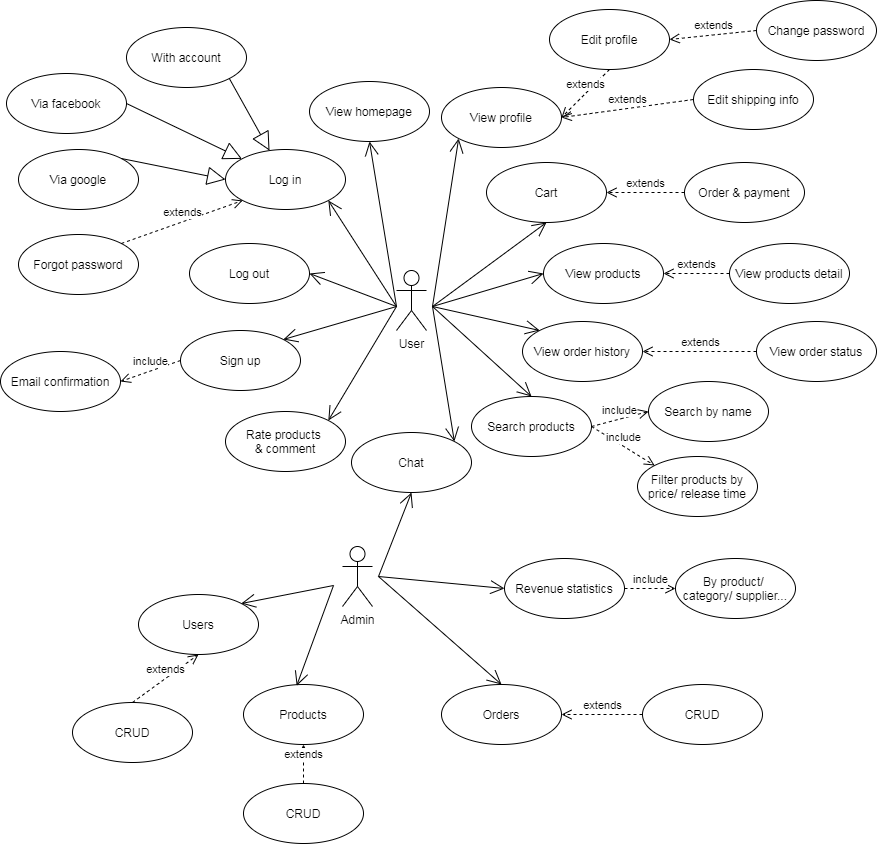

The diagram above was exported from draw.io. Its source (the exported page's mxGraphModel, read from the mxfile embedded in the PNG):
<mxGraphModel dx="1002" dy="629" grid="1" gridSize="9" guides="1" tooltips="1" connect="1" arrows="1" fold="1" page="1" pageScale="1" pageWidth="1920" pageHeight="1200" math="0" shadow="0">
  <root>
    <mxCell id="0" />
    <mxCell id="1" parent="0" />
    <mxCell id="UgCs3MMJn48Pgz2D8NVt-77" value="User" style="shape=umlActor;verticalLabelPosition=bottom;verticalAlign=top;html=1;align=center;" vertex="1" parent="1">
      <mxGeometry x="792" y="324" width="30" height="60" as="geometry" />
    </mxCell>
    <mxCell id="UgCs3MMJn48Pgz2D8NVt-78" value="View homepage" style="ellipse;whiteSpace=wrap;html=1;align=center;" vertex="1" parent="1">
      <mxGeometry x="705" y="135" width="120" height="60" as="geometry" />
    </mxCell>
    <mxCell id="UgCs3MMJn48Pgz2D8NVt-79" value="View profile" style="ellipse;whiteSpace=wrap;html=1;align=center;" vertex="1" parent="1">
      <mxGeometry x="837" y="141" width="120" height="60" as="geometry" />
    </mxCell>
    <mxCell id="UgCs3MMJn48Pgz2D8NVt-80" value="Log in" style="ellipse;whiteSpace=wrap;html=1;align=center;" vertex="1" parent="1">
      <mxGeometry x="621" y="203" width="120" height="60" as="geometry" />
    </mxCell>
    <mxCell id="UgCs3MMJn48Pgz2D8NVt-81" value="With account" style="ellipse;whiteSpace=wrap;html=1;align=center;" vertex="1" parent="1">
      <mxGeometry x="522" y="81" width="120" height="60" as="geometry" />
    </mxCell>
    <mxCell id="UgCs3MMJn48Pgz2D8NVt-82" value="Via facebook" style="ellipse;whiteSpace=wrap;html=1;align=center;" vertex="1" parent="1">
      <mxGeometry x="402" y="127" width="120" height="60" as="geometry" />
    </mxCell>
    <mxCell id="UgCs3MMJn48Pgz2D8NVt-83" value="Via google" style="ellipse;whiteSpace=wrap;html=1;align=center;" vertex="1" parent="1">
      <mxGeometry x="414" y="203" width="120" height="60" as="geometry" />
    </mxCell>
    <mxCell id="UgCs3MMJn48Pgz2D8NVt-88" value="&lt;br&gt;" style="endArrow=block;endSize=16;endFill=0;html=1;exitX=1;exitY=1;exitDx=0;exitDy=0;" edge="1" parent="1" source="UgCs3MMJn48Pgz2D8NVt-81" target="UgCs3MMJn48Pgz2D8NVt-80">
      <mxGeometry width="160" relative="1" as="geometry">
        <mxPoint x="727" y="459" as="sourcePoint" />
        <mxPoint x="887" y="459" as="targetPoint" />
      </mxGeometry>
    </mxCell>
    <mxCell id="UgCs3MMJn48Pgz2D8NVt-89" value="&lt;br&gt;" style="endArrow=block;endSize=16;endFill=0;html=1;exitX=1;exitY=0.5;exitDx=0;exitDy=0;" edge="1" parent="1" source="UgCs3MMJn48Pgz2D8NVt-82" target="UgCs3MMJn48Pgz2D8NVt-80">
      <mxGeometry width="160" relative="1" as="geometry">
        <mxPoint x="539.4264068711929" y="277.2842712474619" as="sourcePoint" />
        <mxPoint x="594.573593128807" y="310.715728752538" as="targetPoint" />
      </mxGeometry>
    </mxCell>
    <mxCell id="UgCs3MMJn48Pgz2D8NVt-90" value="&lt;br&gt;" style="endArrow=block;endSize=16;endFill=0;html=1;exitX=1;exitY=0;exitDx=0;exitDy=0;entryX=0;entryY=0.5;entryDx=0;entryDy=0;" edge="1" parent="1" source="UgCs3MMJn48Pgz2D8NVt-83" target="UgCs3MMJn48Pgz2D8NVt-80">
      <mxGeometry width="160" relative="1" as="geometry">
        <mxPoint x="549.4264068711929" y="287.2842712474619" as="sourcePoint" />
        <mxPoint x="604.573593128807" y="320.715728752538" as="targetPoint" />
      </mxGeometry>
    </mxCell>
    <mxCell id="UgCs3MMJn48Pgz2D8NVt-92" value="Edit profile" style="ellipse;whiteSpace=wrap;html=1;align=center;" vertex="1" parent="1">
      <mxGeometry x="945" y="63" width="120" height="60" as="geometry" />
    </mxCell>
    <mxCell id="UgCs3MMJn48Pgz2D8NVt-96" value="extends" style="html=1;verticalAlign=bottom;endArrow=open;dashed=1;endSize=8;entryX=1;entryY=0.5;entryDx=0;entryDy=0;exitX=0.5;exitY=1;exitDx=0;exitDy=0;" edge="1" parent="1" source="UgCs3MMJn48Pgz2D8NVt-92" target="UgCs3MMJn48Pgz2D8NVt-79">
      <mxGeometry relative="1" as="geometry">
        <mxPoint x="847" y="459" as="sourcePoint" />
        <mxPoint x="767" y="459" as="targetPoint" />
      </mxGeometry>
    </mxCell>
    <mxCell id="UgCs3MMJn48Pgz2D8NVt-97" value="Cart" style="ellipse;whiteSpace=wrap;html=1;align=center;" vertex="1" parent="1">
      <mxGeometry x="882" y="216" width="120" height="60" as="geometry" />
    </mxCell>
    <mxCell id="UgCs3MMJn48Pgz2D8NVt-98" value="Order &amp;amp; payment" style="ellipse;whiteSpace=wrap;html=1;align=center;" vertex="1" parent="1">
      <mxGeometry x="1080" y="216" width="120" height="60" as="geometry" />
    </mxCell>
    <mxCell id="UgCs3MMJn48Pgz2D8NVt-99" value="extends" style="html=1;verticalAlign=bottom;endArrow=open;dashed=1;endSize=8;entryX=1;entryY=0.5;entryDx=0;entryDy=0;exitX=0;exitY=0.5;exitDx=0;exitDy=0;" edge="1" parent="1" source="UgCs3MMJn48Pgz2D8NVt-98" target="UgCs3MMJn48Pgz2D8NVt-97">
      <mxGeometry relative="1" as="geometry">
        <mxPoint x="1016" y="238" as="sourcePoint" />
        <mxPoint x="941" y="248" as="targetPoint" />
      </mxGeometry>
    </mxCell>
    <mxCell id="UgCs3MMJn48Pgz2D8NVt-100" value="Edit shipping info" style="ellipse;whiteSpace=wrap;html=1;align=center;" vertex="1" parent="1">
      <mxGeometry x="1089" y="123" width="120" height="60" as="geometry" />
    </mxCell>
    <mxCell id="UgCs3MMJn48Pgz2D8NVt-101" value="extends" style="html=1;verticalAlign=bottom;endArrow=open;dashed=1;endSize=8;entryX=1;entryY=0.5;entryDx=0;entryDy=0;exitX=0;exitY=0.5;exitDx=0;exitDy=0;" edge="1" parent="1" source="UgCs3MMJn48Pgz2D8NVt-100" target="UgCs3MMJn48Pgz2D8NVt-79">
      <mxGeometry relative="1" as="geometry">
        <mxPoint x="1025" y="247" as="sourcePoint" />
        <mxPoint x="950" y="257" as="targetPoint" />
      </mxGeometry>
    </mxCell>
    <mxCell id="UgCs3MMJn48Pgz2D8NVt-102" value="Change password" style="ellipse;whiteSpace=wrap;html=1;align=center;" vertex="1" parent="1">
      <mxGeometry x="1152" y="54" width="120" height="60" as="geometry" />
    </mxCell>
    <mxCell id="UgCs3MMJn48Pgz2D8NVt-103" value="extends" style="html=1;verticalAlign=bottom;endArrow=open;dashed=1;endSize=8;entryX=1;entryY=0.5;entryDx=0;entryDy=0;exitX=0;exitY=0.5;exitDx=0;exitDy=0;" edge="1" parent="1" source="UgCs3MMJn48Pgz2D8NVt-102" target="UgCs3MMJn48Pgz2D8NVt-92">
      <mxGeometry relative="1" as="geometry">
        <mxPoint x="1034" y="256" as="sourcePoint" />
        <mxPoint x="959" y="266" as="targetPoint" />
      </mxGeometry>
    </mxCell>
    <mxCell id="UgCs3MMJn48Pgz2D8NVt-104" value="Log out" style="ellipse;whiteSpace=wrap;html=1;align=center;" vertex="1" parent="1">
      <mxGeometry x="585" y="297" width="120" height="60" as="geometry" />
    </mxCell>
    <mxCell id="UgCs3MMJn48Pgz2D8NVt-105" value="Sign up" style="ellipse;whiteSpace=wrap;html=1;align=center;" vertex="1" parent="1">
      <mxGeometry x="576" y="384" width="120" height="60" as="geometry" />
    </mxCell>
    <mxCell id="UgCs3MMJn48Pgz2D8NVt-106" value="Email confirmation" style="ellipse;whiteSpace=wrap;html=1;align=center;" vertex="1" parent="1">
      <mxGeometry x="396" y="405" width="120" height="60" as="geometry" />
    </mxCell>
    <mxCell id="UgCs3MMJn48Pgz2D8NVt-108" value="include" style="html=1;verticalAlign=bottom;endArrow=open;dashed=1;endSize=8;entryX=1;entryY=0.5;entryDx=0;entryDy=0;exitX=0;exitY=0.5;exitDx=0;exitDy=0;" edge="1" parent="1" source="UgCs3MMJn48Pgz2D8NVt-105" target="UgCs3MMJn48Pgz2D8NVt-106">
      <mxGeometry relative="1" as="geometry">
        <mxPoint x="567" y="585" as="sourcePoint" />
        <mxPoint x="846" y="387" as="targetPoint" />
      </mxGeometry>
    </mxCell>
    <mxCell id="UgCs3MMJn48Pgz2D8NVt-109" value="Forgot password" style="ellipse;whiteSpace=wrap;html=1;align=center;" vertex="1" parent="1">
      <mxGeometry x="414" y="288" width="120" height="60" as="geometry" />
    </mxCell>
    <mxCell id="UgCs3MMJn48Pgz2D8NVt-110" value="extends" style="html=1;verticalAlign=bottom;endArrow=open;dashed=1;endSize=8;entryX=0;entryY=1;entryDx=0;entryDy=0;exitX=1;exitY=0;exitDx=0;exitDy=0;" edge="1" parent="1" source="UgCs3MMJn48Pgz2D8NVt-109" target="UgCs3MMJn48Pgz2D8NVt-80">
      <mxGeometry relative="1" as="geometry">
        <mxPoint x="1059.0000000000045" y="256" as="sourcePoint" />
        <mxPoint x="969" y="220" as="targetPoint" />
      </mxGeometry>
    </mxCell>
    <mxCell id="UgCs3MMJn48Pgz2D8NVt-112" value="View products" style="ellipse;whiteSpace=wrap;html=1;align=center;" vertex="1" parent="1">
      <mxGeometry x="939" y="297" width="120" height="60" as="geometry" />
    </mxCell>
    <mxCell id="UgCs3MMJn48Pgz2D8NVt-113" value="View products detail" style="ellipse;whiteSpace=wrap;html=1;align=center;" vertex="1" parent="1">
      <mxGeometry x="1125" y="297" width="120" height="60" as="geometry" />
    </mxCell>
    <mxCell id="UgCs3MMJn48Pgz2D8NVt-114" value="extends" style="html=1;verticalAlign=bottom;endArrow=open;dashed=1;endSize=8;entryX=1;entryY=0.5;entryDx=0;entryDy=0;exitX=0;exitY=0.5;exitDx=0;exitDy=0;" edge="1" parent="1" source="UgCs3MMJn48Pgz2D8NVt-113" target="UgCs3MMJn48Pgz2D8NVt-112">
      <mxGeometry relative="1" as="geometry">
        <mxPoint x="1097.9999999999918" y="310" as="sourcePoint" />
        <mxPoint x="1020.0000000000043" y="310" as="targetPoint" />
      </mxGeometry>
    </mxCell>
    <mxCell id="UgCs3MMJn48Pgz2D8NVt-115" value="View order history" style="ellipse;whiteSpace=wrap;html=1;align=center;" vertex="1" parent="1">
      <mxGeometry x="918" y="375" width="120" height="60" as="geometry" />
    </mxCell>
    <mxCell id="UgCs3MMJn48Pgz2D8NVt-116" value="View order status" style="ellipse;whiteSpace=wrap;html=1;align=center;" vertex="1" parent="1">
      <mxGeometry x="1152" y="375" width="120" height="60" as="geometry" />
    </mxCell>
    <mxCell id="UgCs3MMJn48Pgz2D8NVt-117" value="extends" style="html=1;verticalAlign=bottom;endArrow=open;dashed=1;endSize=8;entryX=1;entryY=0.5;entryDx=0;entryDy=0;exitX=0;exitY=0.5;exitDx=0;exitDy=0;" edge="1" parent="1" source="UgCs3MMJn48Pgz2D8NVt-116" target="UgCs3MMJn48Pgz2D8NVt-115">
      <mxGeometry relative="1" as="geometry">
        <mxPoint x="1106.9999999999918" y="319" as="sourcePoint" />
        <mxPoint x="1029.0000000000043" y="319" as="targetPoint" />
      </mxGeometry>
    </mxCell>
    <mxCell id="UgCs3MMJn48Pgz2D8NVt-118" value="Search products" style="ellipse;whiteSpace=wrap;html=1;align=center;" vertex="1" parent="1">
      <mxGeometry x="867" y="450" width="120" height="60" as="geometry" />
    </mxCell>
    <mxCell id="UgCs3MMJn48Pgz2D8NVt-119" value="Chat" style="ellipse;whiteSpace=wrap;html=1;align=center;" vertex="1" parent="1">
      <mxGeometry x="747" y="486" width="120" height="60" as="geometry" />
    </mxCell>
    <mxCell id="UgCs3MMJn48Pgz2D8NVt-120" value="Rate products&amp;nbsp;&lt;br&gt;&amp;amp; comment" style="ellipse;whiteSpace=wrap;html=1;align=center;" vertex="1" parent="1">
      <mxGeometry x="621" y="465" width="120" height="60" as="geometry" />
    </mxCell>
    <mxCell id="UgCs3MMJn48Pgz2D8NVt-124" value="Search by name" style="ellipse;whiteSpace=wrap;html=1;align=center;" vertex="1" parent="1">
      <mxGeometry x="1044" y="435" width="120" height="60" as="geometry" />
    </mxCell>
    <mxCell id="UgCs3MMJn48Pgz2D8NVt-126" value="include" style="html=1;verticalAlign=bottom;endArrow=open;dashed=1;endSize=8;entryX=0;entryY=0.5;entryDx=0;entryDy=0;exitX=1;exitY=0.5;exitDx=0;exitDy=0;" edge="1" parent="1" source="UgCs3MMJn48Pgz2D8NVt-118" target="UgCs3MMJn48Pgz2D8NVt-124">
      <mxGeometry relative="1" as="geometry">
        <mxPoint x="594" y="432" as="sourcePoint" />
        <mxPoint x="533.9999999999966" y="453" as="targetPoint" />
      </mxGeometry>
    </mxCell>
    <mxCell id="UgCs3MMJn48Pgz2D8NVt-127" value="Filter products by&lt;br&gt;price/ release time" style="ellipse;whiteSpace=wrap;html=1;align=center;" vertex="1" parent="1">
      <mxGeometry x="1033" y="510" width="120" height="60" as="geometry" />
    </mxCell>
    <mxCell id="UgCs3MMJn48Pgz2D8NVt-128" value="include" style="html=1;verticalAlign=bottom;endArrow=open;dashed=1;endSize=8;entryX=0;entryY=0;entryDx=0;entryDy=0;exitX=1;exitY=0.5;exitDx=0;exitDy=0;" edge="1" parent="1" source="UgCs3MMJn48Pgz2D8NVt-118" target="UgCs3MMJn48Pgz2D8NVt-127">
      <mxGeometry relative="1" as="geometry">
        <mxPoint x="996" y="489" as="sourcePoint" />
        <mxPoint x="1053" y="474" as="targetPoint" />
      </mxGeometry>
    </mxCell>
    <mxCell id="UgCs3MMJn48Pgz2D8NVt-129" value="" style="endArrow=open;endFill=1;endSize=12;html=1;entryX=1;entryY=1;entryDx=0;entryDy=0;" edge="1" parent="1" target="UgCs3MMJn48Pgz2D8NVt-80">
      <mxGeometry width="160" relative="1" as="geometry">
        <mxPoint x="792" y="360" as="sourcePoint" />
        <mxPoint x="943" y="369" as="targetPoint" />
      </mxGeometry>
    </mxCell>
    <mxCell id="UgCs3MMJn48Pgz2D8NVt-131" value="" style="endArrow=open;endFill=1;endSize=12;html=1;entryX=1;entryY=0.5;entryDx=0;entryDy=0;" edge="1" parent="1" target="UgCs3MMJn48Pgz2D8NVt-104">
      <mxGeometry width="160" relative="1" as="geometry">
        <mxPoint x="792" y="360" as="sourcePoint" />
        <mxPoint x="943" y="369" as="targetPoint" />
      </mxGeometry>
    </mxCell>
    <mxCell id="UgCs3MMJn48Pgz2D8NVt-133" value="" style="endArrow=open;endFill=1;endSize=12;html=1;entryX=1;entryY=0;entryDx=0;entryDy=0;" edge="1" parent="1" target="UgCs3MMJn48Pgz2D8NVt-105">
      <mxGeometry width="160" relative="1" as="geometry">
        <mxPoint x="792" y="360" as="sourcePoint" />
        <mxPoint x="714" y="336" as="targetPoint" />
      </mxGeometry>
    </mxCell>
    <mxCell id="UgCs3MMJn48Pgz2D8NVt-134" value="" style="endArrow=open;endFill=1;endSize=12;html=1;entryX=1;entryY=0;entryDx=0;entryDy=0;" edge="1" parent="1" target="UgCs3MMJn48Pgz2D8NVt-120">
      <mxGeometry width="160" relative="1" as="geometry">
        <mxPoint x="792" y="360" as="sourcePoint" />
        <mxPoint x="723" y="345" as="targetPoint" />
      </mxGeometry>
    </mxCell>
    <mxCell id="UgCs3MMJn48Pgz2D8NVt-135" value="" style="endArrow=open;endFill=1;endSize=12;html=1;entryX=1;entryY=0;entryDx=0;entryDy=0;" edge="1" parent="1" target="UgCs3MMJn48Pgz2D8NVt-119">
      <mxGeometry width="160" relative="1" as="geometry">
        <mxPoint x="828" y="360" as="sourcePoint" />
        <mxPoint x="732" y="354" as="targetPoint" />
      </mxGeometry>
    </mxCell>
    <mxCell id="UgCs3MMJn48Pgz2D8NVt-136" value="" style="endArrow=open;endFill=1;endSize=12;html=1;entryX=0.5;entryY=1;entryDx=0;entryDy=0;" edge="1" parent="1" target="UgCs3MMJn48Pgz2D8NVt-78">
      <mxGeometry width="160" relative="1" as="geometry">
        <mxPoint x="792" y="360" as="sourcePoint" />
        <mxPoint x="741" y="363" as="targetPoint" />
      </mxGeometry>
    </mxCell>
    <mxCell id="UgCs3MMJn48Pgz2D8NVt-137" value="" style="endArrow=open;endFill=1;endSize=12;html=1;entryX=0;entryY=1;entryDx=0;entryDy=0;" edge="1" parent="1" target="UgCs3MMJn48Pgz2D8NVt-79">
      <mxGeometry width="160" relative="1" as="geometry">
        <mxPoint x="828" y="360" as="sourcePoint" />
        <mxPoint x="750" y="372" as="targetPoint" />
      </mxGeometry>
    </mxCell>
    <mxCell id="UgCs3MMJn48Pgz2D8NVt-138" value="" style="endArrow=open;endFill=1;endSize=12;html=1;entryX=0;entryY=0;entryDx=0;entryDy=0;" edge="1" parent="1" target="UgCs3MMJn48Pgz2D8NVt-115">
      <mxGeometry width="160" relative="1" as="geometry">
        <mxPoint x="828" y="360" as="sourcePoint" />
        <mxPoint x="759" y="381" as="targetPoint" />
      </mxGeometry>
    </mxCell>
    <mxCell id="UgCs3MMJn48Pgz2D8NVt-139" value="" style="endArrow=open;endFill=1;endSize=12;html=1;entryX=0.5;entryY=0;entryDx=0;entryDy=0;" edge="1" parent="1" target="UgCs3MMJn48Pgz2D8NVt-118">
      <mxGeometry width="160" relative="1" as="geometry">
        <mxPoint x="828" y="360" as="sourcePoint" />
        <mxPoint x="768" y="390" as="targetPoint" />
      </mxGeometry>
    </mxCell>
    <mxCell id="UgCs3MMJn48Pgz2D8NVt-140" value="" style="endArrow=open;endFill=1;endSize=12;html=1;entryX=0.5;entryY=1;entryDx=0;entryDy=0;" edge="1" parent="1" target="UgCs3MMJn48Pgz2D8NVt-97">
      <mxGeometry width="160" relative="1" as="geometry">
        <mxPoint x="828" y="360" as="sourcePoint" />
        <mxPoint x="777" y="399" as="targetPoint" />
      </mxGeometry>
    </mxCell>
    <mxCell id="UgCs3MMJn48Pgz2D8NVt-141" value="" style="endArrow=open;endFill=1;endSize=12;html=1;entryX=0;entryY=0.5;entryDx=0;entryDy=0;" edge="1" parent="1" target="UgCs3MMJn48Pgz2D8NVt-112">
      <mxGeometry width="160" relative="1" as="geometry">
        <mxPoint x="828" y="360" as="sourcePoint" />
        <mxPoint x="786" y="408" as="targetPoint" />
      </mxGeometry>
    </mxCell>
    <mxCell id="UgCs3MMJn48Pgz2D8NVt-142" value="Admin" style="shape=umlActor;verticalLabelPosition=bottom;verticalAlign=top;html=1;align=center;" vertex="1" parent="1">
      <mxGeometry x="738" y="600" width="30" height="60" as="geometry" />
    </mxCell>
    <mxCell id="UgCs3MMJn48Pgz2D8NVt-143" value="Users" style="ellipse;whiteSpace=wrap;html=1;align=center;" vertex="1" parent="1">
      <mxGeometry x="534" y="648" width="120" height="60" as="geometry" />
    </mxCell>
    <mxCell id="UgCs3MMJn48Pgz2D8NVt-144" value="Products" style="ellipse;whiteSpace=wrap;html=1;align=center;" vertex="1" parent="1">
      <mxGeometry x="639" y="738" width="120" height="60" as="geometry" />
    </mxCell>
    <mxCell id="UgCs3MMJn48Pgz2D8NVt-145" value="Orders" style="ellipse;whiteSpace=wrap;html=1;align=center;" vertex="1" parent="1">
      <mxGeometry x="837" y="738" width="120" height="60" as="geometry" />
    </mxCell>
    <mxCell id="UgCs3MMJn48Pgz2D8NVt-146" value="" style="endArrow=open;endFill=1;endSize=12;html=1;entryX=0.5;entryY=1;entryDx=0;entryDy=0;" edge="1" parent="1" target="UgCs3MMJn48Pgz2D8NVt-119">
      <mxGeometry width="160" relative="1" as="geometry">
        <mxPoint x="774" y="630" as="sourcePoint" />
        <mxPoint x="943" y="684" as="targetPoint" />
      </mxGeometry>
    </mxCell>
    <mxCell id="UgCs3MMJn48Pgz2D8NVt-147" value="" style="endArrow=open;endFill=1;endSize=12;html=1;entryX=0.5;entryY=0;entryDx=0;entryDy=0;" edge="1" parent="1" target="UgCs3MMJn48Pgz2D8NVt-145">
      <mxGeometry width="160" relative="1" as="geometry">
        <mxPoint x="774" y="630" as="sourcePoint" />
        <mxPoint x="943" y="684" as="targetPoint" />
      </mxGeometry>
    </mxCell>
    <mxCell id="UgCs3MMJn48Pgz2D8NVt-148" value="" style="endArrow=open;endFill=1;endSize=12;html=1;entryX=1;entryY=0;entryDx=0;entryDy=0;" edge="1" parent="1" target="UgCs3MMJn48Pgz2D8NVt-143">
      <mxGeometry width="160" relative="1" as="geometry">
        <mxPoint x="729" y="639" as="sourcePoint" />
        <mxPoint x="943" y="684" as="targetPoint" />
      </mxGeometry>
    </mxCell>
    <mxCell id="UgCs3MMJn48Pgz2D8NVt-149" value="" style="endArrow=open;endFill=1;endSize=12;html=1;entryX=0.443;entryY=0.021;entryDx=0;entryDy=0;entryPerimeter=0;" edge="1" parent="1" target="UgCs3MMJn48Pgz2D8NVt-144">
      <mxGeometry width="160" relative="1" as="geometry">
        <mxPoint x="729" y="639" as="sourcePoint" />
        <mxPoint x="943" y="684" as="targetPoint" />
      </mxGeometry>
    </mxCell>
    <mxCell id="UgCs3MMJn48Pgz2D8NVt-150" value="Revenue statistics" style="ellipse;whiteSpace=wrap;html=1;align=center;" vertex="1" parent="1">
      <mxGeometry x="900" y="612" width="120" height="60" as="geometry" />
    </mxCell>
    <mxCell id="UgCs3MMJn48Pgz2D8NVt-151" value="" style="endArrow=open;endFill=1;endSize=12;html=1;entryX=0;entryY=0.5;entryDx=0;entryDy=0;" edge="1" parent="1" target="UgCs3MMJn48Pgz2D8NVt-150">
      <mxGeometry width="160" relative="1" as="geometry">
        <mxPoint x="774" y="630" as="sourcePoint" />
        <mxPoint x="943" y="684" as="targetPoint" />
      </mxGeometry>
    </mxCell>
    <mxCell id="UgCs3MMJn48Pgz2D8NVt-152" value="CRUD" style="ellipse;whiteSpace=wrap;html=1;align=center;" vertex="1" parent="1">
      <mxGeometry x="468" y="756" width="120" height="60" as="geometry" />
    </mxCell>
    <mxCell id="UgCs3MMJn48Pgz2D8NVt-153" value="CRUD" style="ellipse;whiteSpace=wrap;html=1;align=center;" vertex="1" parent="1">
      <mxGeometry x="639" y="837" width="120" height="60" as="geometry" />
    </mxCell>
    <mxCell id="UgCs3MMJn48Pgz2D8NVt-154" value="CRUD" style="ellipse;whiteSpace=wrap;html=1;align=center;" vertex="1" parent="1">
      <mxGeometry x="1038" y="738" width="120" height="60" as="geometry" />
    </mxCell>
    <mxCell id="UgCs3MMJn48Pgz2D8NVt-155" value="extends" style="html=1;verticalAlign=bottom;endArrow=open;dashed=1;endSize=8;entryX=0.5;entryY=1;entryDx=0;entryDy=0;exitX=0.5;exitY=0;exitDx=0;exitDy=0;" edge="1" parent="1" source="UgCs3MMJn48Pgz2D8NVt-152" target="UgCs3MMJn48Pgz2D8NVt-143">
      <mxGeometry relative="1" as="geometry">
        <mxPoint x="585" y="796.8199999999999" as="sourcePoint" />
        <mxPoint x="471" y="796.8199999999999" as="targetPoint" />
      </mxGeometry>
    </mxCell>
    <mxCell id="UgCs3MMJn48Pgz2D8NVt-156" value="extends" style="html=1;verticalAlign=bottom;endArrow=open;dashed=1;endSize=8;entryX=0.5;entryY=1;entryDx=0;entryDy=0;exitX=0.5;exitY=0;exitDx=0;exitDy=0;" edge="1" parent="1" source="UgCs3MMJn48Pgz2D8NVt-153" target="UgCs3MMJn48Pgz2D8NVt-144">
      <mxGeometry relative="1" as="geometry">
        <mxPoint x="747" y="945" as="sourcePoint" />
        <mxPoint x="633" y="945" as="targetPoint" />
      </mxGeometry>
    </mxCell>
    <mxCell id="UgCs3MMJn48Pgz2D8NVt-157" value="extends" style="html=1;verticalAlign=bottom;endArrow=open;dashed=1;endSize=8;entryX=1;entryY=0.5;entryDx=0;entryDy=0;exitX=0;exitY=0.5;exitDx=0;exitDy=0;" edge="1" parent="1" source="UgCs3MMJn48Pgz2D8NVt-154" target="UgCs3MMJn48Pgz2D8NVt-145">
      <mxGeometry relative="1" as="geometry">
        <mxPoint x="1059" y="837" as="sourcePoint" />
        <mxPoint x="945" y="837" as="targetPoint" />
      </mxGeometry>
    </mxCell>
    <mxCell id="UgCs3MMJn48Pgz2D8NVt-158" value="By product/ &lt;br&gt;category/ supplier..." style="ellipse;whiteSpace=wrap;html=1;align=center;" vertex="1" parent="1">
      <mxGeometry x="1071" y="612" width="120" height="60" as="geometry" />
    </mxCell>
    <mxCell id="UgCs3MMJn48Pgz2D8NVt-159" value="include" style="html=1;verticalAlign=bottom;endArrow=open;dashed=1;endSize=8;entryX=0;entryY=0.5;entryDx=0;entryDy=0;exitX=1;exitY=0.5;exitDx=0;exitDy=0;" edge="1" parent="1" source="UgCs3MMJn48Pgz2D8NVt-150" target="UgCs3MMJn48Pgz2D8NVt-158">
      <mxGeometry relative="1" as="geometry">
        <mxPoint x="1080" y="687" as="sourcePoint" />
        <mxPoint x="1019.9999999999966" y="708" as="targetPoint" />
      </mxGeometry>
    </mxCell>
  </root>
</mxGraphModel>